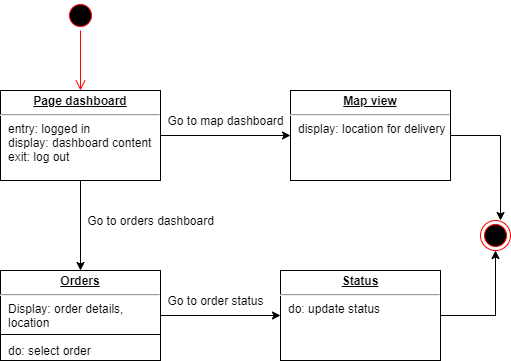

The diagram above was exported from draw.io. Its source (the exported page's mxGraphModel, read from the mxfile embedded in the PNG):
<mxGraphModel dx="868" dy="488" grid="1" gridSize="10" guides="1" tooltips="1" connect="1" arrows="1" fold="1" page="1" pageScale="1" pageWidth="850" pageHeight="1100" math="0" shadow="0">
  <root>
    <mxCell id="0" />
    <mxCell id="1" parent="0" />
    <mxCell id="LT4m703raGA7d8TPHiQh-1" value="" style="ellipse;html=1;shape=startState;fillColor=#000000;strokeColor=#ff0000;" vertex="1" parent="1">
      <mxGeometry x="395" y="20" width="30" height="30" as="geometry" />
    </mxCell>
    <mxCell id="LT4m703raGA7d8TPHiQh-2" value="" style="edgeStyle=orthogonalEdgeStyle;html=1;verticalAlign=bottom;endArrow=open;endSize=8;strokeColor=#ff0000;" edge="1" source="LT4m703raGA7d8TPHiQh-1" parent="1">
      <mxGeometry relative="1" as="geometry">
        <mxPoint x="410" y="110" as="targetPoint" />
      </mxGeometry>
    </mxCell>
    <mxCell id="LT4m703raGA7d8TPHiQh-5" style="edgeStyle=orthogonalEdgeStyle;rounded=0;orthogonalLoop=1;jettySize=auto;html=1;exitX=0.5;exitY=1;exitDx=0;exitDy=0;entryX=0.5;entryY=0;entryDx=0;entryDy=0;" edge="1" parent="1" source="LT4m703raGA7d8TPHiQh-3" target="LT4m703raGA7d8TPHiQh-4">
      <mxGeometry relative="1" as="geometry" />
    </mxCell>
    <mxCell id="LT4m703raGA7d8TPHiQh-14" style="edgeStyle=orthogonalEdgeStyle;rounded=0;orthogonalLoop=1;jettySize=auto;html=1;exitX=1;exitY=0.5;exitDx=0;exitDy=0;entryX=0;entryY=0.5;entryDx=0;entryDy=0;" edge="1" parent="1" source="LT4m703raGA7d8TPHiQh-3" target="LT4m703raGA7d8TPHiQh-13">
      <mxGeometry relative="1" as="geometry" />
    </mxCell>
    <mxCell id="LT4m703raGA7d8TPHiQh-3" value="&lt;p style=&quot;margin: 0px ; margin-top: 4px ; text-align: center ; text-decoration: underline&quot;&gt;&lt;b&gt;Page dashboard&lt;/b&gt;&lt;/p&gt;&lt;hr&gt;&lt;p style=&quot;margin: 0px ; margin-left: 8px&quot;&gt;entry: logged in&lt;/p&gt;&lt;p style=&quot;margin: 0px ; margin-left: 8px&quot;&gt;display: dashboard content&lt;/p&gt;&lt;p style=&quot;margin: 0px ; margin-left: 8px&quot;&gt;exit: log out&lt;/p&gt;" style="verticalAlign=top;align=left;overflow=fill;fontSize=12;fontFamily=Helvetica;html=1;" vertex="1" parent="1">
      <mxGeometry x="330" y="110" width="160" height="90" as="geometry" />
    </mxCell>
    <mxCell id="LT4m703raGA7d8TPHiQh-11" style="edgeStyle=orthogonalEdgeStyle;rounded=0;orthogonalLoop=1;jettySize=auto;html=1;exitX=1;exitY=0.5;exitDx=0;exitDy=0;" edge="1" parent="1" source="LT4m703raGA7d8TPHiQh-4" target="LT4m703raGA7d8TPHiQh-10">
      <mxGeometry relative="1" as="geometry">
        <Array as="points" />
      </mxGeometry>
    </mxCell>
    <mxCell id="LT4m703raGA7d8TPHiQh-4" value="&lt;p style=&quot;margin: 0px ; margin-top: 4px ; text-align: center ; text-decoration: underline&quot;&gt;&lt;b&gt;Orders&lt;/b&gt;&lt;/p&gt;&lt;hr&gt;&lt;p style=&quot;margin: 0px ; margin-left: 8px&quot;&gt;Display: order details,&amp;nbsp;&lt;/p&gt;&lt;p style=&quot;margin: 0px ; margin-left: 8px&quot;&gt;location&lt;/p&gt;&lt;p style=&quot;margin: 0px ; margin-left: 8px&quot;&gt;&lt;br&gt;&lt;/p&gt;&lt;p style=&quot;margin: 0px ; margin-left: 8px&quot;&gt;do: select order&lt;/p&gt;" style="verticalAlign=top;align=left;overflow=fill;fontSize=12;fontFamily=Helvetica;html=1;" vertex="1" parent="1">
      <mxGeometry x="330" y="290" width="160" height="90" as="geometry" />
    </mxCell>
    <mxCell id="LT4m703raGA7d8TPHiQh-6" value="Go to orders dashboard" style="text;html=1;align=center;verticalAlign=middle;resizable=0;points=[];autosize=1;strokeColor=none;" vertex="1" parent="1">
      <mxGeometry x="410" y="230" width="140" height="20" as="geometry" />
    </mxCell>
    <mxCell id="LT4m703raGA7d8TPHiQh-7" value="" style="line;strokeWidth=1;fillColor=none;align=left;verticalAlign=middle;spacingTop=-1;spacingLeft=3;spacingRight=3;rotatable=0;labelPosition=right;points=[];portConstraint=eastwest;" vertex="1" parent="1">
      <mxGeometry x="330" y="350" width="160" height="8" as="geometry" />
    </mxCell>
    <mxCell id="LT4m703raGA7d8TPHiQh-18" style="edgeStyle=orthogonalEdgeStyle;rounded=0;orthogonalLoop=1;jettySize=auto;html=1;exitX=1;exitY=0.5;exitDx=0;exitDy=0;entryX=0.5;entryY=1;entryDx=0;entryDy=0;" edge="1" parent="1" source="LT4m703raGA7d8TPHiQh-10" target="LT4m703raGA7d8TPHiQh-16">
      <mxGeometry relative="1" as="geometry" />
    </mxCell>
    <mxCell id="LT4m703raGA7d8TPHiQh-10" value="&lt;p style=&quot;margin: 0px ; margin-top: 4px ; text-align: center ; text-decoration: underline&quot;&gt;&lt;b&gt;Status&lt;/b&gt;&lt;/p&gt;&lt;hr&gt;&lt;p style=&quot;margin: 0px ; margin-left: 8px&quot;&gt;do: update status&lt;/p&gt;" style="verticalAlign=top;align=left;overflow=fill;fontSize=12;fontFamily=Helvetica;html=1;" vertex="1" parent="1">
      <mxGeometry x="610" y="290" width="160" height="90" as="geometry" />
    </mxCell>
    <mxCell id="LT4m703raGA7d8TPHiQh-12" value="Go to order status" style="text;html=1;align=center;verticalAlign=middle;resizable=0;points=[];autosize=1;strokeColor=none;" vertex="1" parent="1">
      <mxGeometry x="490" y="310" width="110" height="20" as="geometry" />
    </mxCell>
    <mxCell id="LT4m703raGA7d8TPHiQh-17" style="edgeStyle=orthogonalEdgeStyle;rounded=0;orthogonalLoop=1;jettySize=auto;html=1;exitX=1;exitY=0.5;exitDx=0;exitDy=0;entryX=0.667;entryY=0;entryDx=0;entryDy=0;entryPerimeter=0;" edge="1" parent="1" source="LT4m703raGA7d8TPHiQh-13" target="LT4m703raGA7d8TPHiQh-16">
      <mxGeometry relative="1" as="geometry">
        <mxPoint x="830" y="230" as="targetPoint" />
      </mxGeometry>
    </mxCell>
    <mxCell id="LT4m703raGA7d8TPHiQh-13" value="&lt;p style=&quot;margin: 0px ; margin-top: 4px ; text-align: center ; text-decoration: underline&quot;&gt;&lt;b&gt;Map view&lt;/b&gt;&lt;/p&gt;&lt;hr&gt;&lt;p style=&quot;margin: 0px ; margin-left: 8px&quot;&gt;display: location for delivery&lt;/p&gt;" style="verticalAlign=top;align=left;overflow=fill;fontSize=12;fontFamily=Helvetica;html=1;" vertex="1" parent="1">
      <mxGeometry x="620" y="110" width="160" height="90" as="geometry" />
    </mxCell>
    <mxCell id="LT4m703raGA7d8TPHiQh-15" value="Go to map dashboard" style="text;html=1;align=center;verticalAlign=middle;resizable=0;points=[];autosize=1;strokeColor=none;" vertex="1" parent="1">
      <mxGeometry x="490" y="130" width="130" height="20" as="geometry" />
    </mxCell>
    <mxCell id="LT4m703raGA7d8TPHiQh-16" value="" style="ellipse;html=1;shape=endState;fillColor=#000000;strokeColor=#ff0000;" vertex="1" parent="1">
      <mxGeometry x="810" y="240" width="30" height="30" as="geometry" />
    </mxCell>
  </root>
</mxGraphModel>